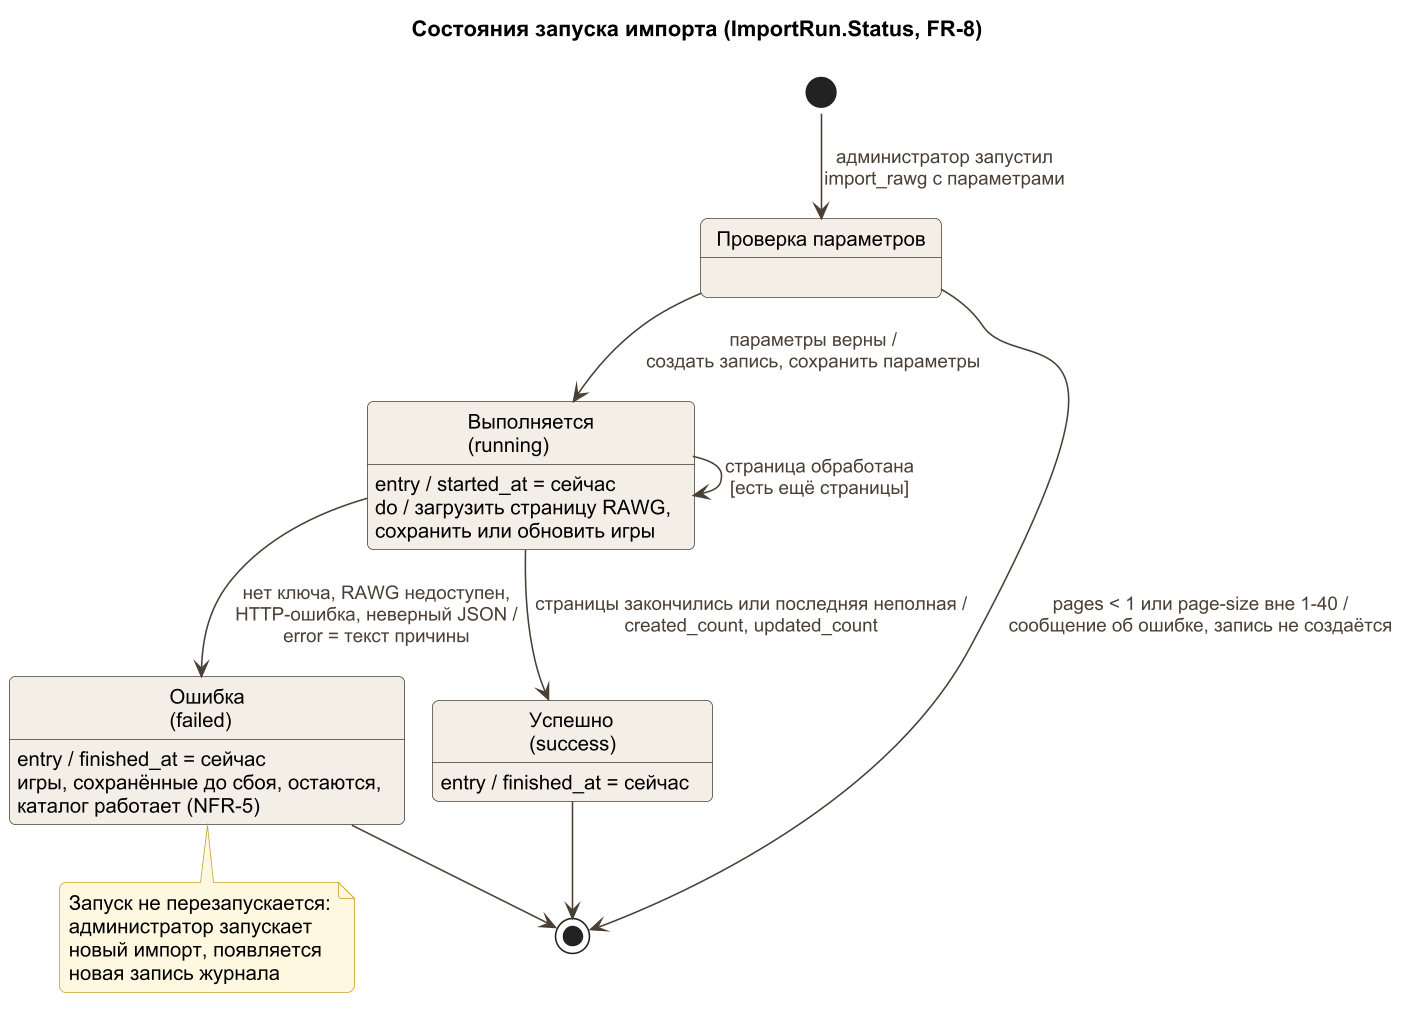

The diagram above was rendered by PlantUML. Its source (embedded in the PNG):
@startuml state-import-run
!include _style.iuml
title Состояния запуска импорта (ImportRun.Status, FR-8)

[*] --> Проверка : администратор запустил\nimport_rawg с параметрами
state "Проверка параметров" as Проверка
Проверка --> [*] : pages < 1 или page-size вне 1-40 /\nсообщение об ошибке, запись не создаётся

Проверка --> Выполняется : параметры верны /\nсоздать запись, сохранить параметры
state "Выполняется\n(running)" as Выполняется
Выполняется : entry / started_at = сейчас
Выполняется : do / загрузить страницу RAWG,\nсохранить или обновить игры
Выполняется --> Выполняется : страница обработана\n[есть ещё страницы]

Выполняется --> Успешно : страницы закончились или последняя неполная /\ncreated_count, updated_count
Выполняется --> Ошибка : нет ключа, RAWG недоступен,\nHTTP-ошибка, неверный JSON /\nerror = текст причины

state "Успешно\n(success)" as Успешно
Успешно : entry / finished_at = сейчас
state "Ошибка\n(failed)" as Ошибка
Ошибка : entry / finished_at = сейчас
Ошибка : игры, сохранённые до сбоя, остаются,\nкаталог работает (NFR-5)

Успешно --> [*]
Ошибка --> [*]

note bottom of Ошибка
  Запуск не перезапускается:
  администратор запускает
  новый импорт, появляется
  новая запись журнала
end note
@enduml